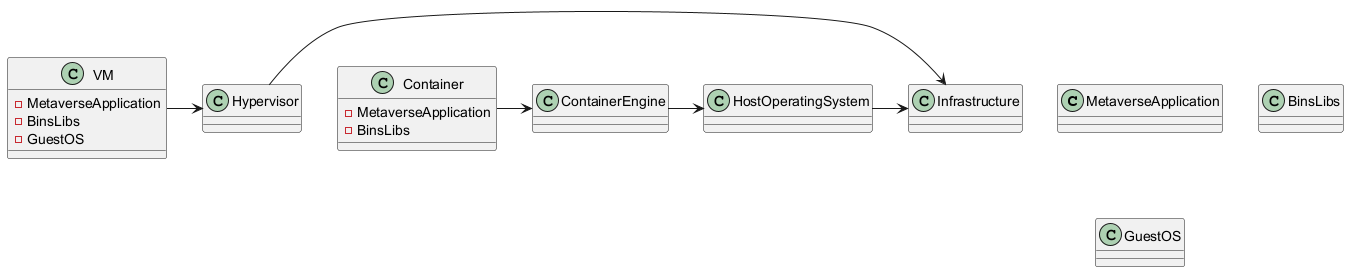

The diagram above was rendered by PlantUML. Its source (embedded in the PNG):
@startuml
class "MetaverseApplication" 
class "BinsLibs" 
class "GuestOS"
class "Hypervisor"
class "Infrastructure"
class "ContainerEngine"
class "HostOperatingSystem"

class "VM" {
  - MetaverseApplication
  - BinsLibs
  - GuestOS
}

class "Container" {
  - MetaverseApplication
  - BinsLibs
}

VM -> Hypervisor
Hypervisor -> Infrastructure

Container -> ContainerEngine
ContainerEngine -> HostOperatingSystem
HostOperatingSystem -> Infrastructure
@enduml